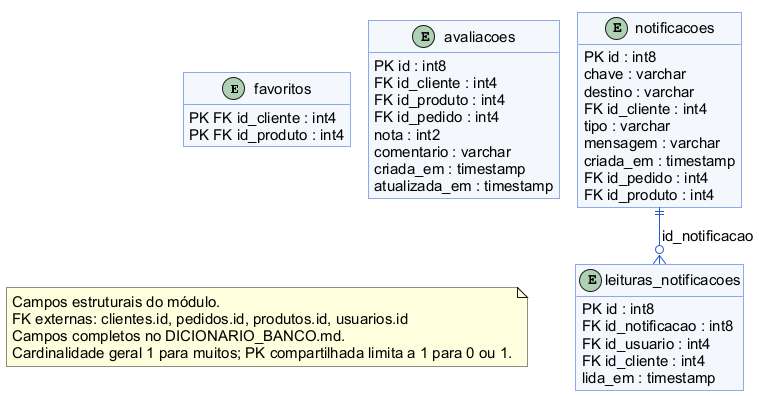

The diagram above was rendered by PlantUML. Its source (embedded in the PNG):
@startuml
!pragma layout smetana
skinparam backgroundColor white
skinparam defaultFontName Arial
skinparam defaultFontSize 15
skinparam shadowing false
skinparam roundcorner 0
skinparam ArrowColor #2459D9
skinparam classBackgroundColor #F4F7FC
skinparam classBorderColor #2459D9
skinparam packageStyle rectangle
hide methods
entity "favoritos" as favoritos {
 PK FK id_cliente : int4
 PK FK id_produto : int4
}
entity "avaliacoes" as avaliacoes {
 PK id : int8
 FK id_cliente : int4
 FK id_produto : int4
 FK id_pedido : int4
 nota : int2
 comentario : varchar
 criada_em : timestamp
 atualizada_em : timestamp
}
entity "notificacoes" as notificacoes {
 PK id : int8
 chave : varchar
 destino : varchar
 FK id_cliente : int4
 tipo : varchar
 mensagem : varchar
 criada_em : timestamp
 FK id_pedido : int4
 FK id_produto : int4
}
entity "leituras_notificacoes" as leituras_notificacoes {
 PK id : int8
 FK id_notificacao : int8
 FK id_usuario : int4
 FK id_cliente : int4
 lida_em : timestamp
}
notificacoes ||--o{ leituras_notificacoes : id_notificacao
note "Campos estruturais do módulo.\nFK externas: clientes.id, pedidos.id, produtos.id, usuarios.id\nCampos completos no DICIONARIO_BANCO.md.\nCardinalidade geral 1 para muitos; PK compartilhada limita a 1 para 0 ou 1." as legenda

@enduml